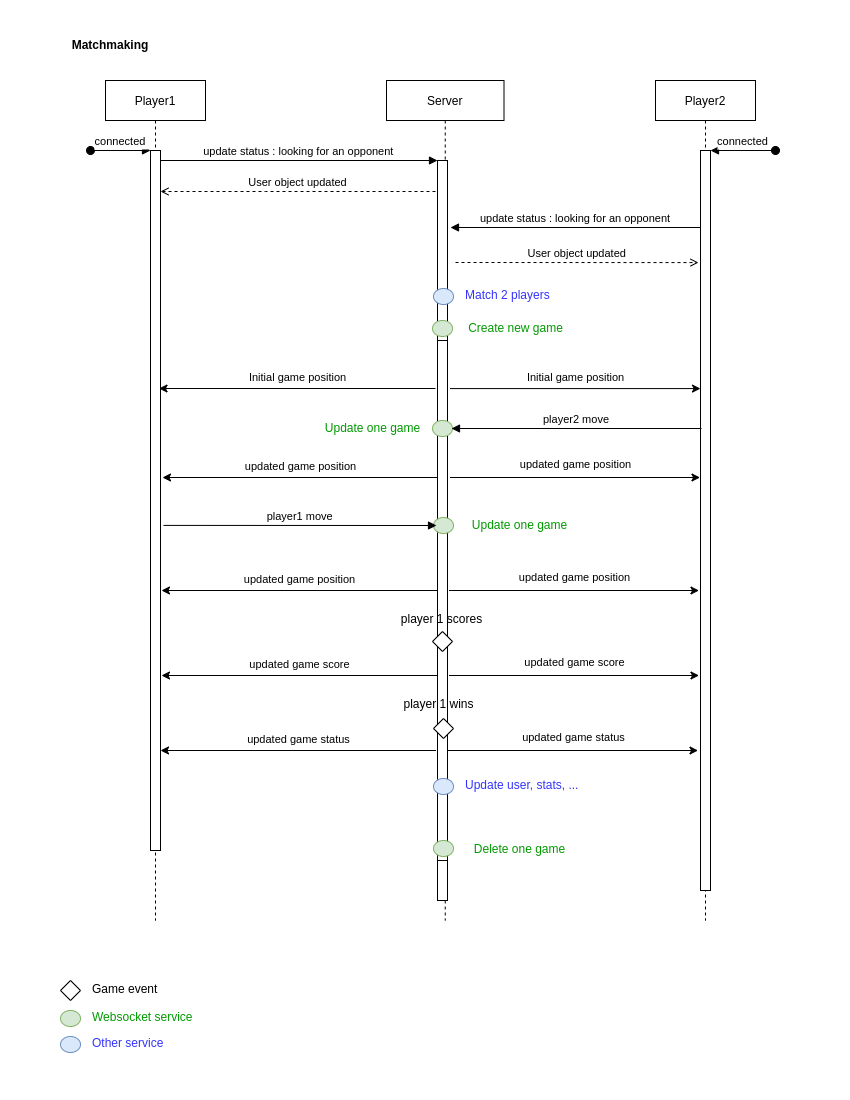

The diagram above was exported from draw.io. Its source (the exported page's mxGraphModel, read from the mxfile embedded in the PNG):
<mxGraphModel dx="1718" dy="925" grid="1" gridSize="10" guides="1" tooltips="1" connect="1" arrows="1" fold="1" page="1" pageScale="1" pageWidth="850" pageHeight="1100" math="0" shadow="0">
  <root>
    <mxCell id="0" />
    <mxCell id="1" parent="0" />
    <mxCell id="3nuBFxr9cyL0pnOWT2aG-1" value="Player1" style="shape=umlLifeline;perimeter=lifelinePerimeter;container=1;collapsible=0;recursiveResize=0;rounded=0;shadow=0;strokeWidth=1;" parent="1" vertex="1">
      <mxGeometry x="105" y="80" width="100" height="840" as="geometry" />
    </mxCell>
    <mxCell id="3nuBFxr9cyL0pnOWT2aG-2" value="" style="points=[];perimeter=orthogonalPerimeter;rounded=0;shadow=0;strokeWidth=1;" parent="3nuBFxr9cyL0pnOWT2aG-1" vertex="1">
      <mxGeometry x="45" y="70" width="10" height="700" as="geometry" />
    </mxCell>
    <mxCell id="3nuBFxr9cyL0pnOWT2aG-3" value="connected" style="verticalAlign=bottom;startArrow=oval;endArrow=block;startSize=8;shadow=0;strokeWidth=1;" parent="3nuBFxr9cyL0pnOWT2aG-1" target="3nuBFxr9cyL0pnOWT2aG-2" edge="1">
      <mxGeometry relative="1" as="geometry">
        <mxPoint x="-15" y="70" as="sourcePoint" />
      </mxGeometry>
    </mxCell>
    <mxCell id="3nuBFxr9cyL0pnOWT2aG-5" value="Server" style="shape=umlLifeline;perimeter=lifelinePerimeter;container=1;collapsible=0;recursiveResize=0;rounded=0;shadow=0;strokeWidth=1;align=center;" parent="1" vertex="1">
      <mxGeometry x="386" y="80" width="117.5" height="840" as="geometry" />
    </mxCell>
    <mxCell id="3nuBFxr9cyL0pnOWT2aG-6" value="" style="points=[];perimeter=orthogonalPerimeter;rounded=0;shadow=0;strokeWidth=1;" parent="3nuBFxr9cyL0pnOWT2aG-5" vertex="1">
      <mxGeometry x="51" y="80" width="10" height="740" as="geometry" />
    </mxCell>
    <mxCell id="7S6XMaqm9Hnn9p2NEQIk-11" value="" style="whiteSpace=wrap;html=1;" vertex="1" parent="3nuBFxr9cyL0pnOWT2aG-5">
      <mxGeometry x="51" y="260" width="10" height="520" as="geometry" />
    </mxCell>
    <mxCell id="7S6XMaqm9Hnn9p2NEQIk-31" value="" style="rhombus;whiteSpace=wrap;html=1;" vertex="1" parent="3nuBFxr9cyL0pnOWT2aG-5">
      <mxGeometry x="46" y="551" width="20" height="20" as="geometry" />
    </mxCell>
    <mxCell id="7S6XMaqm9Hnn9p2NEQIk-32" value="player 1 scores" style="text;html=1;strokeColor=none;fillColor=none;align=center;verticalAlign=middle;whiteSpace=wrap;rounded=0;" vertex="1" parent="3nuBFxr9cyL0pnOWT2aG-5">
      <mxGeometry x="-6.5" y="524" width="123" height="30" as="geometry" />
    </mxCell>
    <mxCell id="7S6XMaqm9Hnn9p2NEQIk-37" value="" style="rhombus;whiteSpace=wrap;html=1;" vertex="1" parent="3nuBFxr9cyL0pnOWT2aG-5">
      <mxGeometry x="47" y="638" width="20" height="20" as="geometry" />
    </mxCell>
    <mxCell id="7S6XMaqm9Hnn9p2NEQIk-38" value="player 1 wins" style="text;html=1;strokeColor=none;fillColor=none;align=center;verticalAlign=middle;whiteSpace=wrap;rounded=0;" vertex="1" parent="3nuBFxr9cyL0pnOWT2aG-5">
      <mxGeometry x="-9.5" y="609" width="123" height="30" as="geometry" />
    </mxCell>
    <mxCell id="7S6XMaqm9Hnn9p2NEQIk-45" value="" style="ellipse;whiteSpace=wrap;html=1;fontSize=11;fillColor=#d5e8d4;strokeColor=#82b366;" vertex="1" parent="3nuBFxr9cyL0pnOWT2aG-5">
      <mxGeometry x="46" y="240" width="20" height="16" as="geometry" />
    </mxCell>
    <mxCell id="7S6XMaqm9Hnn9p2NEQIk-49" value="" style="ellipse;whiteSpace=wrap;html=1;fontSize=11;fillColor=#d5e8d4;strokeColor=#82b366;" vertex="1" parent="3nuBFxr9cyL0pnOWT2aG-5">
      <mxGeometry x="46" y="340" width="20" height="16" as="geometry" />
    </mxCell>
    <mxCell id="7S6XMaqm9Hnn9p2NEQIk-52" value="&lt;font color=&quot;#009900&quot;&gt;Update one game&lt;/font&gt;" style="text;html=1;strokeColor=none;fillColor=none;align=center;verticalAlign=middle;whiteSpace=wrap;rounded=0;" vertex="1" parent="3nuBFxr9cyL0pnOWT2aG-5">
      <mxGeometry x="-74" y="333" width="121" height="30" as="geometry" />
    </mxCell>
    <mxCell id="7S6XMaqm9Hnn9p2NEQIk-54" value="" style="ellipse;whiteSpace=wrap;html=1;fontSize=11;fillColor=#d5e8d4;strokeColor=#82b366;" vertex="1" parent="3nuBFxr9cyL0pnOWT2aG-5">
      <mxGeometry x="47" y="437" width="20" height="16" as="geometry" />
    </mxCell>
    <mxCell id="3nuBFxr9cyL0pnOWT2aG-8" value="update status : looking for an opponent" style="verticalAlign=bottom;endArrow=block;entryX=0;entryY=0;shadow=0;strokeWidth=1;" parent="1" source="3nuBFxr9cyL0pnOWT2aG-2" target="3nuBFxr9cyL0pnOWT2aG-6" edge="1">
      <mxGeometry relative="1" as="geometry">
        <mxPoint x="260" y="160" as="sourcePoint" />
      </mxGeometry>
    </mxCell>
    <mxCell id="3nuBFxr9cyL0pnOWT2aG-9" value="User object updated" style="verticalAlign=bottom;endArrow=open;shadow=0;strokeWidth=1;dashed=1;endFill=0;" parent="1" edge="1">
      <mxGeometry relative="1" as="geometry">
        <mxPoint x="435" y="191" as="sourcePoint" />
        <mxPoint x="160" y="191" as="targetPoint" />
        <Array as="points">
          <mxPoint x="255" y="191" />
        </Array>
      </mxGeometry>
    </mxCell>
    <mxCell id="7S6XMaqm9Hnn9p2NEQIk-1" value="Player2" style="shape=umlLifeline;perimeter=lifelinePerimeter;container=1;collapsible=0;recursiveResize=0;rounded=0;shadow=0;strokeWidth=1;" vertex="1" parent="1">
      <mxGeometry x="655" y="80" width="100" height="840" as="geometry" />
    </mxCell>
    <mxCell id="7S6XMaqm9Hnn9p2NEQIk-2" value="" style="points=[];perimeter=orthogonalPerimeter;rounded=0;shadow=0;strokeWidth=1;" vertex="1" parent="7S6XMaqm9Hnn9p2NEQIk-1">
      <mxGeometry x="45" y="70" width="10" height="740" as="geometry" />
    </mxCell>
    <mxCell id="7S6XMaqm9Hnn9p2NEQIk-3" value="connected" style="verticalAlign=bottom;startArrow=oval;endArrow=block;startSize=8;shadow=0;strokeWidth=1;" edge="1" parent="7S6XMaqm9Hnn9p2NEQIk-1" target="7S6XMaqm9Hnn9p2NEQIk-2">
      <mxGeometry relative="1" as="geometry">
        <mxPoint x="120" y="70" as="sourcePoint" />
      </mxGeometry>
    </mxCell>
    <mxCell id="7S6XMaqm9Hnn9p2NEQIk-5" value="Matchmaking" style="text;html=1;strokeColor=none;fillColor=none;align=center;verticalAlign=middle;whiteSpace=wrap;rounded=0;fontStyle=1" vertex="1" parent="1">
      <mxGeometry x="70" y="30" width="80" height="30" as="geometry" />
    </mxCell>
    <mxCell id="7S6XMaqm9Hnn9p2NEQIk-6" value="update status : looking for an opponent" style="verticalAlign=bottom;endArrow=block;entryX=0;entryY=0;shadow=0;strokeWidth=1;" edge="1" parent="1">
      <mxGeometry relative="1" as="geometry">
        <mxPoint x="700" y="227" as="sourcePoint" />
        <mxPoint x="450" y="227" as="targetPoint" />
      </mxGeometry>
    </mxCell>
    <mxCell id="7S6XMaqm9Hnn9p2NEQIk-7" value="User object updated" style="verticalAlign=bottom;endArrow=open;shadow=0;strokeWidth=1;dashed=1;endFill=0;entryX=-0.2;entryY=0.553;entryDx=0;entryDy=0;entryPerimeter=0;" edge="1" parent="1">
      <mxGeometry relative="1" as="geometry">
        <mxPoint x="455" y="262" as="sourcePoint" />
        <mxPoint x="698" y="262.06999999999994" as="targetPoint" />
        <Array as="points" />
      </mxGeometry>
    </mxCell>
    <mxCell id="7S6XMaqm9Hnn9p2NEQIk-13" value="Create new game" style="text;html=1;strokeColor=none;fillColor=none;align=center;verticalAlign=middle;whiteSpace=wrap;rounded=0;labelBackgroundColor=default;fontColor=#009900;" vertex="1" parent="1">
      <mxGeometry x="455" y="313" width="121" height="30" as="geometry" />
    </mxCell>
    <mxCell id="7S6XMaqm9Hnn9p2NEQIk-17" value="" style="endArrow=classic;html=1;rounded=0;fontSize=11;" edge="1" parent="1">
      <mxGeometry relative="1" as="geometry">
        <mxPoint x="449.5" y="388.0799999999999" as="sourcePoint" />
        <mxPoint x="700" y="388.0799999999999" as="targetPoint" />
      </mxGeometry>
    </mxCell>
    <mxCell id="7S6XMaqm9Hnn9p2NEQIk-18" value="Initial game position" style="edgeLabel;resizable=0;html=1;align=center;verticalAlign=middle;fontSize=11;" connectable="0" vertex="1" parent="7S6XMaqm9Hnn9p2NEQIk-17">
      <mxGeometry relative="1" as="geometry">
        <mxPoint y="-11" as="offset" />
      </mxGeometry>
    </mxCell>
    <mxCell id="7S6XMaqm9Hnn9p2NEQIk-19" value="" style="endArrow=classic;html=1;rounded=0;fontSize=11;" edge="1" parent="1">
      <mxGeometry relative="1" as="geometry">
        <mxPoint x="435" y="388" as="sourcePoint" />
        <mxPoint x="158.5" y="388" as="targetPoint" />
      </mxGeometry>
    </mxCell>
    <mxCell id="7S6XMaqm9Hnn9p2NEQIk-20" value="Initial game position" style="edgeLabel;resizable=0;html=1;align=center;verticalAlign=middle;fontSize=11;" connectable="0" vertex="1" parent="7S6XMaqm9Hnn9p2NEQIk-19">
      <mxGeometry relative="1" as="geometry">
        <mxPoint y="-11" as="offset" />
      </mxGeometry>
    </mxCell>
    <mxCell id="7S6XMaqm9Hnn9p2NEQIk-21" value="player2 move" style="verticalAlign=bottom;endArrow=block;entryX=0;entryY=0;shadow=0;strokeWidth=1;" edge="1" parent="1">
      <mxGeometry relative="1" as="geometry">
        <mxPoint x="701" y="428" as="sourcePoint" />
        <mxPoint x="451" y="428" as="targetPoint" />
      </mxGeometry>
    </mxCell>
    <mxCell id="7S6XMaqm9Hnn9p2NEQIk-22" value="" style="endArrow=classic;html=1;rounded=0;fontSize=11;exitX=1;exitY=0.25;exitDx=0;exitDy=0;" edge="1" parent="1">
      <mxGeometry relative="1" as="geometry">
        <mxPoint x="449.5" y="477" as="sourcePoint" />
        <mxPoint x="699.5" y="477" as="targetPoint" />
      </mxGeometry>
    </mxCell>
    <mxCell id="7S6XMaqm9Hnn9p2NEQIk-23" value="updated game position" style="edgeLabel;resizable=0;html=1;align=center;verticalAlign=middle;fontSize=11;" connectable="0" vertex="1" parent="7S6XMaqm9Hnn9p2NEQIk-22">
      <mxGeometry relative="1" as="geometry">
        <mxPoint y="-13" as="offset" />
      </mxGeometry>
    </mxCell>
    <mxCell id="7S6XMaqm9Hnn9p2NEQIk-24" value="" style="endArrow=classic;html=1;rounded=0;fontSize=11;exitX=0;exitY=0.25;exitDx=0;exitDy=0;" edge="1" parent="1">
      <mxGeometry relative="1" as="geometry">
        <mxPoint x="437.5" y="477" as="sourcePoint" />
        <mxPoint x="162" y="477" as="targetPoint" />
      </mxGeometry>
    </mxCell>
    <mxCell id="7S6XMaqm9Hnn9p2NEQIk-25" value="updated game position" style="edgeLabel;resizable=0;html=1;align=center;verticalAlign=middle;fontSize=11;" connectable="0" vertex="1" parent="7S6XMaqm9Hnn9p2NEQIk-24">
      <mxGeometry relative="1" as="geometry">
        <mxPoint y="-11" as="offset" />
      </mxGeometry>
    </mxCell>
    <mxCell id="7S6XMaqm9Hnn9p2NEQIk-26" value="player1 move" style="verticalAlign=bottom;endArrow=block;shadow=0;strokeWidth=1;exitX=1.2;exitY=0.557;exitDx=0;exitDy=0;exitPerimeter=0;" edge="1" parent="1">
      <mxGeometry relative="1" as="geometry">
        <mxPoint x="163" y="524.9000000000001" as="sourcePoint" />
        <mxPoint x="436" y="525" as="targetPoint" />
      </mxGeometry>
    </mxCell>
    <mxCell id="7S6XMaqm9Hnn9p2NEQIk-27" value="" style="endArrow=classic;html=1;rounded=0;fontSize=11;exitX=1;exitY=0.25;exitDx=0;exitDy=0;" edge="1" parent="1">
      <mxGeometry relative="1" as="geometry">
        <mxPoint x="448.5" y="590" as="sourcePoint" />
        <mxPoint x="698.5" y="590" as="targetPoint" />
      </mxGeometry>
    </mxCell>
    <mxCell id="7S6XMaqm9Hnn9p2NEQIk-28" value="updated game position" style="edgeLabel;resizable=0;html=1;align=center;verticalAlign=middle;fontSize=11;" connectable="0" vertex="1" parent="7S6XMaqm9Hnn9p2NEQIk-27">
      <mxGeometry relative="1" as="geometry">
        <mxPoint y="-13" as="offset" />
      </mxGeometry>
    </mxCell>
    <mxCell id="7S6XMaqm9Hnn9p2NEQIk-29" value="" style="endArrow=classic;html=1;rounded=0;fontSize=11;exitX=0;exitY=0.25;exitDx=0;exitDy=0;" edge="1" parent="1">
      <mxGeometry relative="1" as="geometry">
        <mxPoint x="436.5" y="590" as="sourcePoint" />
        <mxPoint x="161" y="590" as="targetPoint" />
      </mxGeometry>
    </mxCell>
    <mxCell id="7S6XMaqm9Hnn9p2NEQIk-30" value="updated game position" style="edgeLabel;resizable=0;html=1;align=center;verticalAlign=middle;fontSize=11;" connectable="0" vertex="1" parent="7S6XMaqm9Hnn9p2NEQIk-29">
      <mxGeometry relative="1" as="geometry">
        <mxPoint y="-11" as="offset" />
      </mxGeometry>
    </mxCell>
    <mxCell id="7S6XMaqm9Hnn9p2NEQIk-33" value="" style="endArrow=classic;html=1;rounded=0;fontSize=11;exitX=1;exitY=0.25;exitDx=0;exitDy=0;" edge="1" parent="1">
      <mxGeometry relative="1" as="geometry">
        <mxPoint x="448.5" y="675" as="sourcePoint" />
        <mxPoint x="698.5" y="675" as="targetPoint" />
      </mxGeometry>
    </mxCell>
    <mxCell id="7S6XMaqm9Hnn9p2NEQIk-34" value="updated game score" style="edgeLabel;resizable=0;html=1;align=center;verticalAlign=middle;fontSize=11;" connectable="0" vertex="1" parent="7S6XMaqm9Hnn9p2NEQIk-33">
      <mxGeometry relative="1" as="geometry">
        <mxPoint y="-13" as="offset" />
      </mxGeometry>
    </mxCell>
    <mxCell id="7S6XMaqm9Hnn9p2NEQIk-35" value="" style="endArrow=classic;html=1;rounded=0;fontSize=11;exitX=0;exitY=0.25;exitDx=0;exitDy=0;" edge="1" parent="1">
      <mxGeometry relative="1" as="geometry">
        <mxPoint x="436.5" y="675" as="sourcePoint" />
        <mxPoint x="161" y="675" as="targetPoint" />
      </mxGeometry>
    </mxCell>
    <mxCell id="7S6XMaqm9Hnn9p2NEQIk-36" value="updated game score" style="edgeLabel;resizable=0;html=1;align=center;verticalAlign=middle;fontSize=11;" connectable="0" vertex="1" parent="7S6XMaqm9Hnn9p2NEQIk-35">
      <mxGeometry relative="1" as="geometry">
        <mxPoint y="-11" as="offset" />
      </mxGeometry>
    </mxCell>
    <mxCell id="7S6XMaqm9Hnn9p2NEQIk-41" value="" style="endArrow=classic;html=1;rounded=0;fontSize=11;exitX=1;exitY=0.25;exitDx=0;exitDy=0;" edge="1" parent="1">
      <mxGeometry relative="1" as="geometry">
        <mxPoint x="447.5" y="750" as="sourcePoint" />
        <mxPoint x="697.5" y="750" as="targetPoint" />
      </mxGeometry>
    </mxCell>
    <mxCell id="7S6XMaqm9Hnn9p2NEQIk-42" value="updated game status" style="edgeLabel;resizable=0;html=1;align=center;verticalAlign=middle;fontSize=11;" connectable="0" vertex="1" parent="7S6XMaqm9Hnn9p2NEQIk-41">
      <mxGeometry relative="1" as="geometry">
        <mxPoint y="-13" as="offset" />
      </mxGeometry>
    </mxCell>
    <mxCell id="7S6XMaqm9Hnn9p2NEQIk-43" value="" style="endArrow=classic;html=1;rounded=0;fontSize=11;exitX=0;exitY=0.25;exitDx=0;exitDy=0;" edge="1" parent="1">
      <mxGeometry relative="1" as="geometry">
        <mxPoint x="435.5" y="750" as="sourcePoint" />
        <mxPoint x="160" y="750" as="targetPoint" />
      </mxGeometry>
    </mxCell>
    <mxCell id="7S6XMaqm9Hnn9p2NEQIk-44" value="updated game status" style="edgeLabel;resizable=0;html=1;align=center;verticalAlign=middle;fontSize=11;" connectable="0" vertex="1" parent="7S6XMaqm9Hnn9p2NEQIk-43">
      <mxGeometry relative="1" as="geometry">
        <mxPoint y="-11" as="offset" />
      </mxGeometry>
    </mxCell>
    <mxCell id="7S6XMaqm9Hnn9p2NEQIk-53" value="&lt;font color=&quot;#009900&quot;&gt;Update one game&lt;/font&gt;" style="text;html=1;strokeColor=none;fillColor=none;align=center;verticalAlign=middle;whiteSpace=wrap;rounded=0;" vertex="1" parent="1">
      <mxGeometry x="459" y="510" width="121" height="30" as="geometry" />
    </mxCell>
    <mxCell id="7S6XMaqm9Hnn9p2NEQIk-55" value="" style="ellipse;whiteSpace=wrap;html=1;fontSize=11;fillColor=#d5e8d4;strokeColor=#82b366;" vertex="1" parent="1">
      <mxGeometry x="433" y="840" width="20" height="16" as="geometry" />
    </mxCell>
    <mxCell id="7S6XMaqm9Hnn9p2NEQIk-56" value="&lt;font color=&quot;#009900&quot;&gt;Delete one game&lt;/font&gt;" style="text;html=1;strokeColor=none;fillColor=none;align=center;verticalAlign=middle;whiteSpace=wrap;rounded=0;" vertex="1" parent="1">
      <mxGeometry x="459" y="834" width="121" height="30" as="geometry" />
    </mxCell>
    <mxCell id="7S6XMaqm9Hnn9p2NEQIk-58" value="" style="rhombus;whiteSpace=wrap;html=1;" vertex="1" parent="1">
      <mxGeometry x="60" y="980" width="20" height="20" as="geometry" />
    </mxCell>
    <mxCell id="7S6XMaqm9Hnn9p2NEQIk-61" value="" style="ellipse;whiteSpace=wrap;html=1;fontSize=11;fillColor=#d5e8d4;strokeColor=#82b366;" vertex="1" parent="1">
      <mxGeometry x="60" y="1010" width="20" height="16" as="geometry" />
    </mxCell>
    <mxCell id="7S6XMaqm9Hnn9p2NEQIk-62" value="Game event" style="text;html=1;strokeColor=none;fillColor=none;align=left;verticalAlign=middle;whiteSpace=wrap;rounded=0;" vertex="1" parent="1">
      <mxGeometry x="90" y="974" width="123" height="30" as="geometry" />
    </mxCell>
    <mxCell id="7S6XMaqm9Hnn9p2NEQIk-63" value="&lt;font color=&quot;#009900&quot;&gt;Websocket service&lt;/font&gt;" style="text;html=1;strokeColor=none;fillColor=none;align=left;verticalAlign=middle;whiteSpace=wrap;rounded=0;" vertex="1" parent="1">
      <mxGeometry x="90" y="1002" width="121" height="30" as="geometry" />
    </mxCell>
    <mxCell id="7S6XMaqm9Hnn9p2NEQIk-64" value="" style="ellipse;whiteSpace=wrap;html=1;fontSize=11;fillColor=#dae8fc;strokeColor=#6c8ebf;" vertex="1" parent="1">
      <mxGeometry x="60" y="1036" width="20" height="16" as="geometry" />
    </mxCell>
    <mxCell id="7S6XMaqm9Hnn9p2NEQIk-65" value="&lt;font&gt;Other service&lt;/font&gt;" style="text;html=1;strokeColor=none;fillColor=none;align=left;verticalAlign=middle;whiteSpace=wrap;rounded=0;fontColor=#3333FF;" vertex="1" parent="1">
      <mxGeometry x="90" y="1028" width="121" height="30" as="geometry" />
    </mxCell>
    <mxCell id="7S6XMaqm9Hnn9p2NEQIk-67" value="" style="ellipse;whiteSpace=wrap;html=1;fontSize=11;fillColor=#dae8fc;strokeColor=#6c8ebf;" vertex="1" parent="1">
      <mxGeometry x="433" y="778" width="20" height="16" as="geometry" />
    </mxCell>
    <mxCell id="7S6XMaqm9Hnn9p2NEQIk-68" value="&lt;font&gt;Update user, stats, ...&lt;/font&gt;" style="text;html=1;strokeColor=none;fillColor=none;align=left;verticalAlign=middle;whiteSpace=wrap;rounded=0;fontColor=#3333FF;" vertex="1" parent="1">
      <mxGeometry x="463" y="770" width="121" height="30" as="geometry" />
    </mxCell>
    <mxCell id="7S6XMaqm9Hnn9p2NEQIk-69" value="" style="ellipse;whiteSpace=wrap;html=1;fontSize=11;fillColor=#dae8fc;strokeColor=#6c8ebf;" vertex="1" parent="1">
      <mxGeometry x="433" y="288" width="20" height="16" as="geometry" />
    </mxCell>
    <mxCell id="7S6XMaqm9Hnn9p2NEQIk-70" value="&lt;font&gt;Match 2 players&lt;/font&gt;" style="text;html=1;strokeColor=none;fillColor=none;align=left;verticalAlign=middle;whiteSpace=wrap;rounded=0;fontColor=#3333FF;" vertex="1" parent="1">
      <mxGeometry x="463" y="280" width="121" height="30" as="geometry" />
    </mxCell>
  </root>
</mxGraphModel>